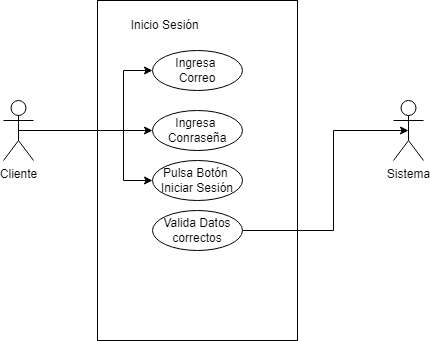

The diagram above was exported from draw.io. Its source (the exported page's mxGraphModel, read from the mxfile embedded in the PNG):
<mxGraphModel dx="1316" dy="789" grid="1" gridSize="10" guides="1" tooltips="1" connect="1" arrows="1" fold="1" page="1" pageScale="1" pageWidth="827" pageHeight="1169" math="0" shadow="0">
  <root>
    <mxCell id="0" />
    <mxCell id="1" parent="0" />
    <mxCell id="tWIquI4vvslPUoqxAJOO-2" value="" style="rounded=0;whiteSpace=wrap;html=1;" parent="1" vertex="1">
      <mxGeometry x="314" y="90" width="200" height="340" as="geometry" />
    </mxCell>
    <mxCell id="t4uKtjPjsfbWuI15AYUJ-2" style="edgeStyle=orthogonalEdgeStyle;rounded=0;orthogonalLoop=1;jettySize=auto;html=1;entryX=0;entryY=0.5;entryDx=0;entryDy=0;" edge="1" parent="1" source="tWIquI4vvslPUoqxAJOO-3" target="qTArERK7MuylwG_RK1FL-43">
      <mxGeometry relative="1" as="geometry">
        <Array as="points">
          <mxPoint x="340" y="220" />
          <mxPoint x="340" y="160" />
        </Array>
      </mxGeometry>
    </mxCell>
    <mxCell id="t4uKtjPjsfbWuI15AYUJ-8" style="edgeStyle=orthogonalEdgeStyle;rounded=0;orthogonalLoop=1;jettySize=auto;html=1;exitX=0.5;exitY=0.5;exitDx=0;exitDy=0;exitPerimeter=0;entryX=0;entryY=0.5;entryDx=0;entryDy=0;" edge="1" parent="1" source="tWIquI4vvslPUoqxAJOO-3" target="t4uKtjPjsfbWuI15AYUJ-6">
      <mxGeometry relative="1" as="geometry">
        <Array as="points">
          <mxPoint x="340" y="220" />
          <mxPoint x="340" y="270" />
        </Array>
      </mxGeometry>
    </mxCell>
    <mxCell id="t4uKtjPjsfbWuI15AYUJ-10" style="edgeStyle=orthogonalEdgeStyle;rounded=0;orthogonalLoop=1;jettySize=auto;html=1;exitX=0.5;exitY=0.5;exitDx=0;exitDy=0;exitPerimeter=0;entryX=0;entryY=0.5;entryDx=0;entryDy=0;" edge="1" parent="1" source="tWIquI4vvslPUoqxAJOO-3" target="t4uKtjPjsfbWuI15AYUJ-9">
      <mxGeometry relative="1" as="geometry" />
    </mxCell>
    <mxCell id="tWIquI4vvslPUoqxAJOO-3" value="Cliente" style="shape=umlActor;verticalLabelPosition=bottom;verticalAlign=top;html=1;outlineConnect=0;" parent="1" vertex="1">
      <mxGeometry x="220" y="190" width="30" height="60" as="geometry" />
    </mxCell>
    <mxCell id="qTArERK7MuylwG_RK1FL-5" value="Inicio Sesión&amp;nbsp;&amp;nbsp;" style="text;html=1;align=center;verticalAlign=middle;whiteSpace=wrap;rounded=0;" parent="1" vertex="1">
      <mxGeometry x="330" y="100" width="110" height="30" as="geometry" />
    </mxCell>
    <mxCell id="qTArERK7MuylwG_RK1FL-43" value="Ingresa&amp;nbsp;&lt;br&gt;Correo" style="ellipse;whiteSpace=wrap;html=1;" parent="1" vertex="1">
      <mxGeometry x="369" y="140" width="90" height="40" as="geometry" />
    </mxCell>
    <mxCell id="qTArERK7MuylwG_RK1FL-44" value="Sistema" style="shape=umlActor;verticalLabelPosition=bottom;verticalAlign=top;html=1;outlineConnect=0;" parent="1" vertex="1">
      <mxGeometry x="610" y="190" width="30" height="60" as="geometry" />
    </mxCell>
    <mxCell id="t4uKtjPjsfbWuI15AYUJ-5" style="edgeStyle=orthogonalEdgeStyle;rounded=0;orthogonalLoop=1;jettySize=auto;html=1;exitX=1;exitY=0.5;exitDx=0;exitDy=0;entryX=0.5;entryY=0.5;entryDx=0;entryDy=0;entryPerimeter=0;" edge="1" parent="1" source="t4uKtjPjsfbWuI15AYUJ-4" target="qTArERK7MuylwG_RK1FL-44">
      <mxGeometry relative="1" as="geometry">
        <Array as="points">
          <mxPoint x="550" y="320" />
          <mxPoint x="550" y="220" />
        </Array>
      </mxGeometry>
    </mxCell>
    <mxCell id="t4uKtjPjsfbWuI15AYUJ-4" value="Valida Datos&lt;br&gt;correctos" style="ellipse;whiteSpace=wrap;html=1;" vertex="1" parent="1">
      <mxGeometry x="369" y="300" width="90" height="40" as="geometry" />
    </mxCell>
    <mxCell id="t4uKtjPjsfbWuI15AYUJ-6" value="Pulsa Botón&amp;nbsp;&lt;br&gt;Iniciar Sesión" style="ellipse;whiteSpace=wrap;html=1;" vertex="1" parent="1">
      <mxGeometry x="369" y="250" width="90" height="40" as="geometry" />
    </mxCell>
    <mxCell id="t4uKtjPjsfbWuI15AYUJ-9" value="Ingresa&amp;nbsp;&lt;br&gt;Conraseña" style="ellipse;whiteSpace=wrap;html=1;" vertex="1" parent="1">
      <mxGeometry x="369" y="200" width="90" height="40" as="geometry" />
    </mxCell>
  </root>
</mxGraphModel>